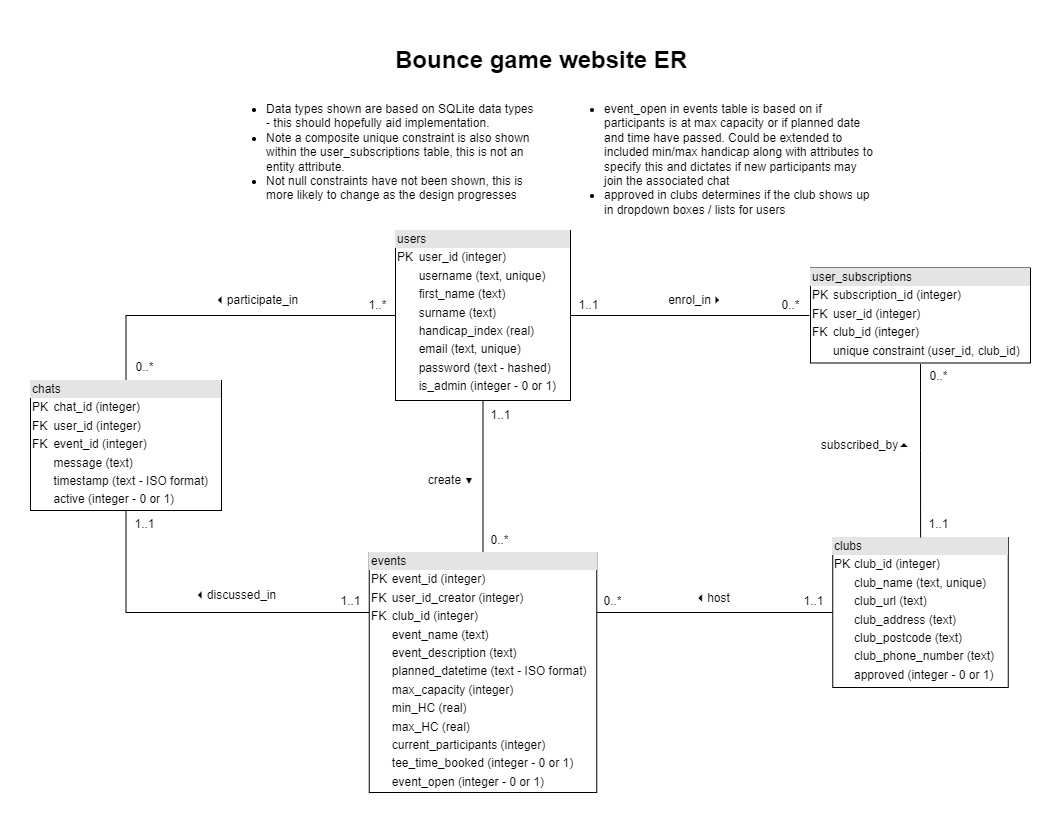

The diagram above was exported from draw.io. Its source (the exported page's mxGraphModel, read from the mxfile embedded in the PNG):
<mxGraphModel dx="2690" dy="1689" grid="1" gridSize="10" guides="1" tooltips="1" connect="1" arrows="1" fold="1" page="1" pageScale="1" pageWidth="1654" pageHeight="1169" math="0" shadow="0">
  <root>
    <mxCell id="0" />
    <mxCell id="1" parent="0" />
    <mxCell id="X-SJqCPJjEJyxYmAEfIu-16" style="edgeStyle=orthogonalEdgeStyle;rounded=0;orthogonalLoop=1;jettySize=auto;html=1;entryX=0;entryY=0.5;entryDx=0;entryDy=0;strokeColor=default;endArrow=none;endFill=0;" parent="1" source="oj5eUiFSTLgbZI-L2dRr-2" target="X-SJqCPJjEJyxYmAEfIu-13" edge="1">
      <mxGeometry relative="1" as="geometry" />
    </mxCell>
    <mxCell id="X-SJqCPJjEJyxYmAEfIu-21" style="edgeStyle=orthogonalEdgeStyle;rounded=0;orthogonalLoop=1;jettySize=auto;html=1;exitX=0.5;exitY=1;exitDx=0;exitDy=0;entryX=0.5;entryY=0;entryDx=0;entryDy=0;endArrow=none;endFill=0;" parent="1" source="oj5eUiFSTLgbZI-L2dRr-2" target="X-SJqCPJjEJyxYmAEfIu-12" edge="1">
      <mxGeometry relative="1" as="geometry" />
    </mxCell>
    <mxCell id="X-SJqCPJjEJyxYmAEfIu-25" style="edgeStyle=orthogonalEdgeStyle;rounded=0;orthogonalLoop=1;jettySize=auto;html=1;exitX=0;exitY=0.5;exitDx=0;exitDy=0;entryX=0.5;entryY=0;entryDx=0;entryDy=0;endArrow=none;endFill=0;" parent="1" source="oj5eUiFSTLgbZI-L2dRr-2" target="X-SJqCPJjEJyxYmAEfIu-5" edge="1">
      <mxGeometry relative="1" as="geometry" />
    </mxCell>
    <mxCell id="oj5eUiFSTLgbZI-L2dRr-2" value="&lt;div style=&quot;box-sizing: border-box ; width: 100% ; background: #e4e4e4 ; padding: 2px&quot;&gt;users&lt;/div&gt;&lt;table style=&quot;width: 100% ; font-size: 1em&quot; cellpadding=&quot;2&quot; cellspacing=&quot;0&quot;&gt;&lt;tbody&gt;&lt;tr&gt;&lt;td&gt;PK&lt;/td&gt;&lt;td&gt;user_id (integer)&lt;/td&gt;&lt;/tr&gt;&lt;tr&gt;&lt;td&gt;&lt;br&gt;&lt;/td&gt;&lt;td&gt;username (text, unique)&lt;/td&gt;&lt;/tr&gt;&lt;tr&gt;&lt;td&gt;&lt;br&gt;&lt;/td&gt;&lt;td&gt;first_name (text)&lt;/td&gt;&lt;/tr&gt;&lt;tr&gt;&lt;td&gt;&lt;/td&gt;&lt;td&gt;surname (text)&lt;/td&gt;&lt;/tr&gt;&lt;tr&gt;&lt;td&gt;&lt;br&gt;&lt;/td&gt;&lt;td&gt;handicap_index (real)&lt;/td&gt;&lt;/tr&gt;&lt;tr&gt;&lt;td&gt;&lt;br&gt;&lt;/td&gt;&lt;td&gt;email (text, unique)&lt;/td&gt;&lt;/tr&gt;&lt;tr&gt;&lt;td&gt;&lt;br&gt;&lt;/td&gt;&lt;td&gt;password (text - hashed)&lt;br&gt;&lt;/td&gt;&lt;/tr&gt;&lt;tr&gt;&lt;td&gt;&lt;br&gt;&lt;/td&gt;&lt;td&gt;is_admin (integer - 0 or 1)&lt;/td&gt;&lt;/tr&gt;&lt;/tbody&gt;&lt;/table&gt;" style="verticalAlign=top;align=left;overflow=fill;html=1;" parent="1" vertex="1">
      <mxGeometry x="275" y="-460" width="175" height="170" as="geometry" />
    </mxCell>
    <mxCell id="X-SJqCPJjEJyxYmAEfIu-44" style="edgeStyle=orthogonalEdgeStyle;rounded=0;orthogonalLoop=1;jettySize=auto;html=1;exitX=0.5;exitY=1;exitDx=0;exitDy=0;entryX=0;entryY=0.25;entryDx=0;entryDy=0;endArrow=none;endFill=0;" parent="1" source="X-SJqCPJjEJyxYmAEfIu-5" target="X-SJqCPJjEJyxYmAEfIu-12" edge="1">
      <mxGeometry relative="1" as="geometry" />
    </mxCell>
    <mxCell id="X-SJqCPJjEJyxYmAEfIu-5" value="&lt;div style=&quot;box-sizing: border-box ; width: 100% ; background: #e4e4e4 ; padding: 2px&quot;&gt;chats&lt;/div&gt;&lt;table style=&quot;width: 100% ; font-size: 1em&quot; cellpadding=&quot;2&quot; cellspacing=&quot;0&quot;&gt;&lt;tbody&gt;&lt;tr&gt;&lt;td&gt;PK&lt;/td&gt;&lt;td&gt;chat_id (integer)&lt;/td&gt;&lt;/tr&gt;&lt;tr&gt;&lt;td&gt;FK&lt;/td&gt;&lt;td&gt;user_id (integer)&lt;/td&gt;&lt;/tr&gt;&lt;tr&gt;&lt;td&gt;FK&lt;/td&gt;&lt;td&gt;event_id (integer)&lt;/td&gt;&lt;/tr&gt;&lt;tr&gt;&lt;td&gt;&lt;br&gt;&lt;/td&gt;&lt;td&gt;message (text)&lt;/td&gt;&lt;/tr&gt;&lt;tr&gt;&lt;td&gt;&lt;br&gt;&lt;/td&gt;&lt;td&gt;timestamp (text - ISO format)&lt;/td&gt;&lt;/tr&gt;&lt;tr&gt;&lt;td&gt;&lt;br&gt;&lt;/td&gt;&lt;td&gt;active (integer - 0 or 1)&lt;/td&gt;&lt;/tr&gt;&lt;tr&gt;&lt;td&gt;&lt;br&gt;&lt;/td&gt;&lt;td&gt;&lt;br&gt;&lt;/td&gt;&lt;/tr&gt;&lt;tr&gt;&lt;td&gt;&lt;br&gt;&lt;/td&gt;&lt;td&gt;&lt;br&gt;&lt;/td&gt;&lt;/tr&gt;&lt;tr&gt;&lt;td&gt;&lt;br&gt;&lt;/td&gt;&lt;td&gt;&lt;br&gt;&lt;/td&gt;&lt;/tr&gt;&lt;tr&gt;&lt;td&gt;&lt;br&gt;&lt;/td&gt;&lt;td&gt;&lt;br&gt;&lt;/td&gt;&lt;/tr&gt;&lt;tr&gt;&lt;td&gt;&lt;br&gt;&lt;/td&gt;&lt;td&gt;&lt;br&gt;&lt;/td&gt;&lt;/tr&gt;&lt;tr&gt;&lt;td&gt;&lt;br&gt;&lt;/td&gt;&lt;td&gt;&lt;br&gt;&lt;/td&gt;&lt;/tr&gt;&lt;tr&gt;&lt;td&gt;&lt;br&gt;&lt;/td&gt;&lt;td&gt;&lt;br&gt;&lt;/td&gt;&lt;/tr&gt;&lt;tr&gt;&lt;td&gt;&lt;br&gt;&lt;/td&gt;&lt;td&gt;&lt;br&gt;&lt;/td&gt;&lt;/tr&gt;&lt;/tbody&gt;&lt;/table&gt;" style="verticalAlign=top;align=left;overflow=fill;html=1;strokeWidth=1;" parent="1" vertex="1">
      <mxGeometry x="-90" y="-310" width="191" height="130" as="geometry" />
    </mxCell>
    <mxCell id="X-SJqCPJjEJyxYmAEfIu-10" value="&lt;div style=&quot;box-sizing: border-box ; width: 100% ; background: #e4e4e4 ; padding: 2px&quot;&gt;clubs&lt;/div&gt;&lt;table style=&quot;width: 100% ; font-size: 1em&quot; cellpadding=&quot;2&quot; cellspacing=&quot;0&quot;&gt;&lt;tbody&gt;&lt;tr&gt;&lt;td&gt;PK&lt;/td&gt;&lt;td&gt;club_id (integer)&lt;/td&gt;&lt;/tr&gt;&lt;tr&gt;&lt;td&gt;&lt;br&gt;&lt;/td&gt;&lt;td&gt;club_name (text, unique)&lt;/td&gt;&lt;/tr&gt;&lt;tr&gt;&lt;td&gt;&lt;br&gt;&lt;/td&gt;&lt;td&gt;club_url (text)&lt;/td&gt;&lt;/tr&gt;&lt;tr&gt;&lt;td&gt;&lt;br&gt;&lt;/td&gt;&lt;td&gt;club_address (text)&lt;/td&gt;&lt;/tr&gt;&lt;tr&gt;&lt;td&gt;&lt;br&gt;&lt;/td&gt;&lt;td&gt;club_postcode (text)&lt;/td&gt;&lt;/tr&gt;&lt;tr&gt;&lt;td&gt;&lt;br&gt;&lt;/td&gt;&lt;td&gt;club_phone_number (text)&lt;/td&gt;&lt;/tr&gt;&lt;tr&gt;&lt;td&gt;&lt;br&gt;&lt;/td&gt;&lt;td&gt;approved (integer - 0 or 1)&lt;br&gt;&lt;table style=&quot;border-color: var(--border-color); font-size: 1em; width: 211px;&quot; cellpadding=&quot;2&quot; cellspacing=&quot;0&quot;&gt;&lt;tbody style=&quot;border-color: var(--border-color);&quot;&gt;&lt;tr style=&quot;border-color: var(--border-color);&quot;&gt;&lt;td style=&quot;border-color: var(--border-color);&quot;&gt;&lt;br&gt;&lt;/td&gt;&lt;/tr&gt;&lt;tr style=&quot;border-color: var(--border-color);&quot;&gt;&lt;td style=&quot;border-color: var(--border-color);&quot;&gt;&lt;/td&gt;&lt;td style=&quot;border-color: var(--border-color);&quot;&gt;&lt;br&gt;&lt;/td&gt;&lt;/tr&gt;&lt;/tbody&gt;&lt;/table&gt;&lt;br&gt;&lt;br&gt;&lt;/td&gt;&lt;/tr&gt;&lt;tr&gt;&lt;td&gt;&lt;br&gt;&lt;/td&gt;&lt;td&gt;&lt;br&gt;&lt;/td&gt;&lt;/tr&gt;&lt;tr&gt;&lt;td&gt;&lt;br&gt;&lt;/td&gt;&lt;td&gt;&lt;br&gt;&lt;/td&gt;&lt;/tr&gt;&lt;tr&gt;&lt;td&gt;&lt;br&gt;&lt;/td&gt;&lt;td&gt;&lt;br&gt;&lt;/td&gt;&lt;/tr&gt;&lt;tr&gt;&lt;td&gt;&lt;br&gt;&lt;/td&gt;&lt;td&gt;&lt;br&gt;&lt;/td&gt;&lt;/tr&gt;&lt;tr&gt;&lt;td&gt;&lt;br&gt;&lt;/td&gt;&lt;td&gt;&lt;br&gt;&lt;/td&gt;&lt;/tr&gt;&lt;tr&gt;&lt;td&gt;&lt;br&gt;&lt;/td&gt;&lt;td&gt;&lt;br&gt;&lt;/td&gt;&lt;/tr&gt;&lt;tr&gt;&lt;td&gt;&lt;br&gt;&lt;/td&gt;&lt;td&gt;&lt;br&gt;&lt;/td&gt;&lt;/tr&gt;&lt;tr&gt;&lt;td&gt;&lt;br&gt;&lt;/td&gt;&lt;td&gt;&lt;br&gt;&lt;/td&gt;&lt;/tr&gt;&lt;/tbody&gt;&lt;/table&gt;" style="verticalAlign=top;align=left;overflow=fill;html=1;strokeWidth=1;" parent="1" vertex="1">
      <mxGeometry x="712.25" y="-153" width="175.5" height="150" as="geometry" />
    </mxCell>
    <mxCell id="X-SJqCPJjEJyxYmAEfIu-36" style="edgeStyle=orthogonalEdgeStyle;rounded=0;orthogonalLoop=1;jettySize=auto;html=1;exitX=1;exitY=0.25;exitDx=0;exitDy=0;entryX=0;entryY=0.5;entryDx=0;entryDy=0;endArrow=none;endFill=0;" parent="1" source="X-SJqCPJjEJyxYmAEfIu-12" target="X-SJqCPJjEJyxYmAEfIu-10" edge="1">
      <mxGeometry relative="1" as="geometry" />
    </mxCell>
    <mxCell id="X-SJqCPJjEJyxYmAEfIu-12" value="&lt;div style=&quot;box-sizing: border-box ; width: 100% ; background: #e4e4e4 ; padding: 2px&quot;&gt;events&lt;/div&gt;&lt;table style=&quot;width: 100% ; font-size: 1em&quot; cellpadding=&quot;2&quot; cellspacing=&quot;0&quot;&gt;&lt;tbody&gt;&lt;tr&gt;&lt;td&gt;PK&lt;/td&gt;&lt;td&gt;event_id (integer)&lt;/td&gt;&lt;/tr&gt;&lt;tr&gt;&lt;td&gt;FK&lt;/td&gt;&lt;td&gt;user_id_creator (integer)&lt;/td&gt;&lt;/tr&gt;&lt;tr&gt;&lt;td&gt;FK&lt;/td&gt;&lt;td&gt;club_id (integer)&lt;/td&gt;&lt;/tr&gt;&lt;tr&gt;&lt;td&gt;&lt;br&gt;&lt;/td&gt;&lt;td&gt;event_name (text)&lt;/td&gt;&lt;/tr&gt;&lt;tr&gt;&lt;td&gt;&lt;br&gt;&lt;/td&gt;&lt;td&gt;event_description (text)&lt;/td&gt;&lt;/tr&gt;&lt;tr&gt;&lt;td&gt;&lt;br&gt;&lt;/td&gt;&lt;td&gt;planned_datetime (text - ISO format)&lt;/td&gt;&lt;/tr&gt;&lt;tr&gt;&lt;td&gt;&lt;br&gt;&lt;/td&gt;&lt;td&gt;max_capacity (integer)&lt;/td&gt;&lt;/tr&gt;&lt;tr&gt;&lt;td&gt;&lt;br&gt;&lt;/td&gt;&lt;td&gt;min_HC (real)&lt;/td&gt;&lt;/tr&gt;&lt;tr&gt;&lt;td&gt;&lt;br&gt;&lt;/td&gt;&lt;td&gt;max_HC (real)&lt;/td&gt;&lt;/tr&gt;&lt;tr&gt;&lt;td&gt;&lt;br&gt;&lt;/td&gt;&lt;td&gt;current_participants (integer)&lt;br&gt;&lt;/td&gt;&lt;/tr&gt;&lt;tr&gt;&lt;td&gt;&lt;br&gt;&lt;/td&gt;&lt;td&gt;tee_time_booked (integer - 0 or 1)&lt;br&gt;&lt;/td&gt;&lt;/tr&gt;&lt;tr&gt;&lt;td&gt;&lt;br&gt;&lt;/td&gt;&lt;td&gt;event_open (integer - 0 or 1)&lt;br&gt;&lt;/td&gt;&lt;/tr&gt;&lt;tr&gt;&lt;td&gt;&lt;br&gt;&lt;/td&gt;&lt;td&gt;&lt;br&gt;&lt;/td&gt;&lt;/tr&gt;&lt;tr&gt;&lt;td&gt;&lt;br&gt;&lt;/td&gt;&lt;td&gt;&lt;br&gt;&lt;/td&gt;&lt;/tr&gt;&lt;tr&gt;&lt;td&gt;&lt;br&gt;&lt;/td&gt;&lt;td&gt;&lt;br&gt;&lt;/td&gt;&lt;/tr&gt;&lt;/tbody&gt;&lt;/table&gt;" style="verticalAlign=top;align=left;overflow=fill;html=1;" parent="1" vertex="1">
      <mxGeometry x="248.75" y="-138" width="227.5" height="240" as="geometry" />
    </mxCell>
    <mxCell id="X-SJqCPJjEJyxYmAEfIu-35" style="edgeStyle=orthogonalEdgeStyle;rounded=0;orthogonalLoop=1;jettySize=auto;html=1;exitX=0.5;exitY=1;exitDx=0;exitDy=0;endArrow=none;endFill=0;" parent="1" source="X-SJqCPJjEJyxYmAEfIu-13" target="X-SJqCPJjEJyxYmAEfIu-10" edge="1">
      <mxGeometry relative="1" as="geometry" />
    </mxCell>
    <mxCell id="X-SJqCPJjEJyxYmAEfIu-13" value="&lt;div style=&quot;box-sizing: border-box ; width: 100% ; background: #e4e4e4 ; padding: 2px&quot;&gt;user_subscriptions&lt;/div&gt;&lt;table style=&quot;width: 100% ; font-size: 1em&quot; cellpadding=&quot;2&quot; cellspacing=&quot;0&quot;&gt;&lt;tbody&gt;&lt;tr&gt;&lt;td&gt;PK&lt;/td&gt;&lt;td&gt;subscription_id (integer)&lt;/td&gt;&lt;/tr&gt;&lt;tr&gt;&lt;td&gt;FK&lt;/td&gt;&lt;td&gt;user_id (integer)&lt;/td&gt;&lt;/tr&gt;&lt;tr&gt;&lt;td&gt;FK&lt;/td&gt;&lt;td&gt;club_id (integer)&lt;/td&gt;&lt;/tr&gt;&lt;tr&gt;&lt;td&gt;&lt;br&gt;&lt;/td&gt;&lt;td&gt;unique constraint (user_id, club_id)&lt;/td&gt;&lt;/tr&gt;&lt;tr&gt;&lt;td&gt;&lt;br&gt;&lt;/td&gt;&lt;td&gt;&lt;/td&gt;&lt;/tr&gt;&lt;tr&gt;&lt;td&gt;&lt;br&gt;&lt;/td&gt;&lt;td&gt;&lt;/td&gt;&lt;/tr&gt;&lt;tr&gt;&lt;td&gt;&lt;br&gt;&lt;/td&gt;&lt;td&gt;&lt;/td&gt;&lt;/tr&gt;&lt;tr&gt;&lt;td&gt;&lt;br&gt;&lt;/td&gt;&lt;td&gt;&lt;/td&gt;&lt;/tr&gt;&lt;tr&gt;&lt;td&gt;&lt;br&gt;&lt;/td&gt;&lt;td&gt;&lt;br&gt;&lt;/td&gt;&lt;/tr&gt;&lt;tr&gt;&lt;td&gt;&lt;br&gt;&lt;/td&gt;&lt;td&gt;&lt;br&gt;&lt;/td&gt;&lt;/tr&gt;&lt;tr&gt;&lt;td&gt;&lt;br&gt;&lt;/td&gt;&lt;td&gt;&lt;br&gt;&lt;/td&gt;&lt;/tr&gt;&lt;tr&gt;&lt;td&gt;&lt;br&gt;&lt;/td&gt;&lt;td&gt;&lt;br&gt;&lt;/td&gt;&lt;/tr&gt;&lt;tr&gt;&lt;td&gt;&lt;br&gt;&lt;/td&gt;&lt;td&gt;&lt;br&gt;&lt;/td&gt;&lt;/tr&gt;&lt;tr&gt;&lt;td&gt;&lt;br&gt;&lt;/td&gt;&lt;td&gt;&lt;br&gt;&lt;/td&gt;&lt;/tr&gt;&lt;/tbody&gt;&lt;/table&gt;" style="verticalAlign=top;align=left;overflow=fill;html=1;perimeterSpacing=1;" parent="1" vertex="1">
      <mxGeometry x="690" y="-422.5" width="220" height="95" as="geometry" />
    </mxCell>
    <mxCell id="X-SJqCPJjEJyxYmAEfIu-15" value="&lt;ul&gt;&lt;li&gt;Data types shown are based on SQLite data types - this should hopefully aid implementation.&amp;nbsp;&lt;/li&gt;&lt;li&gt;Note a composite unique constraint is also shown within the user_subscriptions table, this is not an entity attribute.&amp;nbsp;&lt;/li&gt;&lt;li&gt;Not null constraints have not been shown, this is more likely to change as the design progresses&lt;/li&gt;&lt;/ul&gt;&lt;p&gt;&lt;/p&gt;" style="text;html=1;strokeColor=none;fillColor=none;spacing=5;spacingTop=-20;whiteSpace=wrap;overflow=hidden;rounded=0;" parent="1" vertex="1">
      <mxGeometry x="101" y="-590" width="321" height="114" as="geometry" />
    </mxCell>
    <mxCell id="X-SJqCPJjEJyxYmAEfIu-18" value="enrol_in&lt;font face=&quot;webdings&quot;&gt;4&lt;/font&gt;" style="text;html=1;align=center;verticalAlign=middle;resizable=0;points=[];autosize=1;strokeColor=none;" parent="1" vertex="1">
      <mxGeometry x="535" y="-405" width="80" height="30" as="geometry" />
    </mxCell>
    <mxCell id="X-SJqCPJjEJyxYmAEfIu-19" value="1..1" style="text;html=1;align=center;verticalAlign=middle;resizable=0;points=[];autosize=1;strokeColor=none;" parent="1" vertex="1">
      <mxGeometry x="448" y="-395" width="40" height="20" as="geometry" />
    </mxCell>
    <mxCell id="X-SJqCPJjEJyxYmAEfIu-22" value="create&amp;nbsp;&lt;font style=&quot;font-size: 9px;&quot;&gt;▼&lt;/font&gt;" style="text;html=1;align=center;verticalAlign=middle;resizable=0;points=[];autosize=1;strokeColor=none;" parent="1" vertex="1">
      <mxGeometry x="295" y="-225" width="70" height="30" as="geometry" />
    </mxCell>
    <mxCell id="X-SJqCPJjEJyxYmAEfIu-28" value="&lt;font face=&quot;webdings&quot;&gt;3&lt;/font&gt;participate_in" style="text;html=1;align=center;verticalAlign=middle;resizable=0;points=[];autosize=1;strokeColor=none;" parent="1" vertex="1">
      <mxGeometry x="81" y="-405" width="110" height="30" as="geometry" />
    </mxCell>
    <mxCell id="X-SJqCPJjEJyxYmAEfIu-30" value="0..*" style="text;html=1;align=center;verticalAlign=middle;resizable=0;points=[];autosize=1;strokeColor=none;" parent="1" vertex="1">
      <mxGeometry x="650" y="-400" width="40" height="30" as="geometry" />
    </mxCell>
    <mxCell id="X-SJqCPJjEJyxYmAEfIu-31" value="1..*" style="text;html=1;align=center;verticalAlign=middle;resizable=0;points=[];autosize=1;strokeColor=none;" parent="1" vertex="1">
      <mxGeometry x="237" y="-400" width="40" height="30" as="geometry" />
    </mxCell>
    <mxCell id="X-SJqCPJjEJyxYmAEfIu-32" value="0..*" style="text;html=1;align=center;verticalAlign=middle;resizable=0;points=[];autosize=1;strokeColor=none;" parent="1" vertex="1">
      <mxGeometry x="4" y="-338" width="40" height="30" as="geometry" />
    </mxCell>
    <mxCell id="X-SJqCPJjEJyxYmAEfIu-33" value="1..1" style="text;html=1;align=center;verticalAlign=middle;resizable=0;points=[];autosize=1;strokeColor=none;" parent="1" vertex="1">
      <mxGeometry x="360" y="-285" width="40" height="20" as="geometry" />
    </mxCell>
    <mxCell id="X-SJqCPJjEJyxYmAEfIu-34" value="0..*" style="text;html=1;align=center;verticalAlign=middle;resizable=0;points=[];autosize=1;strokeColor=none;" parent="1" vertex="1">
      <mxGeometry x="359" y="-165" width="40" height="30" as="geometry" />
    </mxCell>
    <mxCell id="X-SJqCPJjEJyxYmAEfIu-37" value="0..*" style="text;html=1;align=center;verticalAlign=middle;resizable=0;points=[];autosize=1;strokeColor=none;" parent="1" vertex="1">
      <mxGeometry x="798" y="-329.5" width="40" height="30" as="geometry" />
    </mxCell>
    <mxCell id="X-SJqCPJjEJyxYmAEfIu-38" value="1..1" style="text;html=1;align=center;verticalAlign=middle;resizable=0;points=[];autosize=1;strokeColor=none;" parent="1" vertex="1">
      <mxGeometry x="798" y="-176" width="40" height="20" as="geometry" />
    </mxCell>
    <mxCell id="X-SJqCPJjEJyxYmAEfIu-39" value="subscribed_by&lt;span style=&quot;font-family: &amp;quot;webdings&amp;quot;&quot;&gt;5&lt;/span&gt;" style="text;html=1;align=center;verticalAlign=middle;resizable=0;points=[];autosize=1;strokeColor=none;" parent="1" vertex="1">
      <mxGeometry x="690" y="-260" width="110" height="30" as="geometry" />
    </mxCell>
    <mxCell id="X-SJqCPJjEJyxYmAEfIu-40" value="&lt;font face=&quot;webdings&quot;&gt;3&lt;/font&gt;host" style="text;html=1;align=center;verticalAlign=middle;resizable=0;points=[];autosize=1;strokeColor=none;" parent="1" vertex="1">
      <mxGeometry x="562" y="-107" width="60" height="30" as="geometry" />
    </mxCell>
    <mxCell id="X-SJqCPJjEJyxYmAEfIu-41" value="1..1" style="text;html=1;align=center;verticalAlign=middle;resizable=0;points=[];autosize=1;strokeColor=none;" parent="1" vertex="1">
      <mxGeometry x="673.25" y="-99" width="40" height="20" as="geometry" />
    </mxCell>
    <mxCell id="X-SJqCPJjEJyxYmAEfIu-42" value="0..*" style="text;html=1;align=center;verticalAlign=middle;resizable=0;points=[];autosize=1;strokeColor=none;" parent="1" vertex="1">
      <mxGeometry x="472" y="-104" width="40" height="30" as="geometry" />
    </mxCell>
    <mxCell id="X-SJqCPJjEJyxYmAEfIu-45" value="&lt;font face=&quot;webdings&quot;&gt;3&lt;/font&gt;discussed_in" style="text;html=1;align=center;verticalAlign=middle;resizable=0;points=[];autosize=1;strokeColor=none;" parent="1" vertex="1">
      <mxGeometry x="65" y="-110" width="100" height="30" as="geometry" />
    </mxCell>
    <mxCell id="X-SJqCPJjEJyxYmAEfIu-46" value="1..1" style="text;html=1;align=center;verticalAlign=middle;resizable=0;points=[];autosize=1;strokeColor=none;" parent="1" vertex="1">
      <mxGeometry x="209.5" y="-99" width="40" height="20" as="geometry" />
    </mxCell>
    <mxCell id="X-SJqCPJjEJyxYmAEfIu-47" value="1..1" style="text;html=1;align=center;verticalAlign=middle;resizable=0;points=[];autosize=1;strokeColor=none;" parent="1" vertex="1">
      <mxGeometry x="4" y="-176" width="40" height="20" as="geometry" />
    </mxCell>
    <mxCell id="X-SJqCPJjEJyxYmAEfIu-49" value="&lt;ul&gt;&lt;li style=&quot;border-color: var(--border-color);&quot;&gt;event_open in events table is based on if participants is at max capacity or if planned date and time have passed. Could be extended to included min/max handicap along with attributes to specify this and dictates if new participants may join the associated chat&lt;/li&gt;&lt;li style=&quot;border-color: var(--border-color);&quot;&gt;approved in clubs determines if the club shows up in dropdown boxes / lists for users&lt;/li&gt;&lt;/ul&gt;&lt;p&gt;&lt;/p&gt;" style="text;html=1;strokeColor=none;fillColor=none;spacing=5;spacingTop=-20;whiteSpace=wrap;overflow=hidden;rounded=0;" parent="1" vertex="1">
      <mxGeometry x="439" y="-590" width="321" height="130" as="geometry" />
    </mxCell>
    <mxCell id="X-SJqCPJjEJyxYmAEfIu-50" value="&lt;h1&gt;Bounce game website ER&lt;/h1&gt;&lt;p&gt;&lt;/p&gt;" style="text;html=1;strokeColor=none;fillColor=none;spacing=5;spacingTop=-20;whiteSpace=wrap;overflow=hidden;rounded=0;" parent="1" vertex="1">
      <mxGeometry x="270" y="-650" width="321" height="42.5" as="geometry" />
    </mxCell>
  </root>
</mxGraphModel>